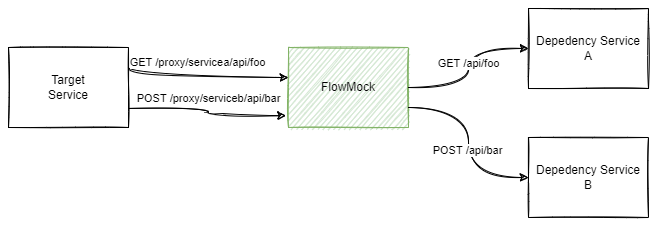

The diagram above was exported from draw.io. Its source (the exported page's mxGraphModel, read from the mxfile embedded in the PNG):
<mxGraphModel dx="859" dy="507" grid="1" gridSize="10" guides="1" tooltips="1" connect="1" arrows="1" fold="1" page="1" pageScale="1" pageWidth="850" pageHeight="1100" math="0" shadow="0">
  <root>
    <mxCell id="0" />
    <mxCell id="1" parent="0" />
    <mxCell id="2" value="Target&lt;br&gt;Service" style="rounded=0;whiteSpace=wrap;html=1;sketch=1;" vertex="1" parent="1">
      <mxGeometry x="40" y="337" width="120" height="80" as="geometry" />
    </mxCell>
    <mxCell id="3" value="FlowMock" style="rounded=0;whiteSpace=wrap;html=1;sketch=1;fillColor=#d5e8d4;strokeColor=#82b366;" vertex="1" parent="1">
      <mxGeometry x="320" y="337" width="120" height="80" as="geometry" />
    </mxCell>
    <mxCell id="4" value="" style="endArrow=classic;html=1;rounded=0;sketch=1;edgeStyle=orthogonalEdgeStyle;curved=1;exitX=1;exitY=0.25;exitDx=0;exitDy=0;" edge="1" source="2" target="3" parent="1">
      <mxGeometry width="50" height="50" relative="1" as="geometry">
        <mxPoint x="260" y="427" as="sourcePoint" />
        <mxPoint x="310" y="377" as="targetPoint" />
        <Array as="points">
          <mxPoint x="160" y="367" />
        </Array>
      </mxGeometry>
    </mxCell>
    <mxCell id="5" value="GET /proxy/servicea/api/foo" style="edgeLabel;html=1;align=center;verticalAlign=middle;resizable=0;points=[];" vertex="1" connectable="0" parent="4">
      <mxGeometry x="-0.0705" relative="1" as="geometry">
        <mxPoint y="-15" as="offset" />
      </mxGeometry>
    </mxCell>
    <mxCell id="6" value="" style="endArrow=classic;html=1;rounded=0;sketch=1;edgeStyle=orthogonalEdgeStyle;curved=1;entryX=-0.022;entryY=0.852;entryDx=0;entryDy=0;entryPerimeter=0;" edge="1" source="2" target="3" parent="1">
      <mxGeometry width="50" height="50" relative="1" as="geometry">
        <mxPoint x="163.96000000000004" y="392.9200000000001" as="sourcePoint" />
        <mxPoint x="305" y="405" as="targetPoint" />
        <Array as="points">
          <mxPoint x="240" y="398" />
          <mxPoint x="240" y="405" />
        </Array>
      </mxGeometry>
    </mxCell>
    <mxCell id="7" value="POST /proxy/serviceb/api/bar" style="edgeLabel;html=1;align=center;verticalAlign=middle;resizable=0;points=[];" vertex="1" connectable="0" parent="6">
      <mxGeometry x="0.0849" y="-1" relative="1" as="geometry">
        <mxPoint x="-2" y="-18" as="offset" />
      </mxGeometry>
    </mxCell>
    <mxCell id="8" value="Depedency Service&lt;br&gt;A" style="rounded=0;whiteSpace=wrap;html=1;sketch=1;" vertex="1" parent="1">
      <mxGeometry x="560" y="298" width="120" height="80" as="geometry" />
    </mxCell>
    <mxCell id="9" value="Depedency Service&lt;br&gt;B" style="rounded=0;whiteSpace=wrap;html=1;sketch=1;" vertex="1" parent="1">
      <mxGeometry x="560" y="427" width="120" height="80" as="geometry" />
    </mxCell>
    <mxCell id="10" value="" style="endArrow=classic;html=1;rounded=0;sketch=1;edgeStyle=orthogonalEdgeStyle;curved=1;entryX=0;entryY=0.5;entryDx=0;entryDy=0;" edge="1" source="3" target="8" parent="1">
      <mxGeometry width="50" height="50" relative="1" as="geometry">
        <mxPoint x="425" y="367" as="sourcePoint" />
        <mxPoint x="570" y="367" as="targetPoint" />
      </mxGeometry>
    </mxCell>
    <mxCell id="11" value="GET /api/foo" style="edgeLabel;html=1;align=center;verticalAlign=middle;resizable=0;points=[];" vertex="1" connectable="0" parent="10">
      <mxGeometry x="-0.0705" relative="1" as="geometry">
        <mxPoint y="-10" as="offset" />
      </mxGeometry>
    </mxCell>
    <mxCell id="12" value="" style="endArrow=classic;html=1;rounded=0;sketch=1;edgeStyle=orthogonalEdgeStyle;curved=1;entryX=0;entryY=0.5;entryDx=0;entryDy=0;exitX=1;exitY=0.75;exitDx=0;exitDy=0;" edge="1" source="3" target="9" parent="1">
      <mxGeometry width="50" height="50" relative="1" as="geometry">
        <mxPoint x="426.32000000000005" y="382.9200000000001" as="sourcePoint" />
        <mxPoint x="570" y="456.9999999999999" as="targetPoint" />
      </mxGeometry>
    </mxCell>
    <mxCell id="13" value="POST /api/bar" style="edgeLabel;html=1;align=center;verticalAlign=middle;resizable=0;points=[];" vertex="1" connectable="0" parent="12">
      <mxGeometry x="0.0849" y="-1" relative="1" as="geometry">
        <mxPoint as="offset" />
      </mxGeometry>
    </mxCell>
  </root>
</mxGraphModel>